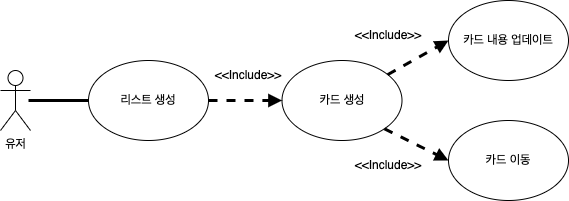

The diagram above was exported from draw.io. Its source (the exported page's mxGraphModel, read from the mxfile embedded in the PNG):
<mxGraphModel dx="1251" dy="605" grid="1" gridSize="10" guides="1" tooltips="1" connect="1" arrows="1" fold="1" page="1" pageScale="1" pageWidth="827" pageHeight="1169" math="0" shadow="0">
  <root>
    <mxCell id="0" />
    <mxCell id="1" parent="0" />
    <mxCell id="RDIx73YkMqKNf3nvNoN_-1" value="유저" style="shape=umlActor;verticalLabelPosition=bottom;verticalAlign=top;html=1;outlineConnect=0;" vertex="1" parent="1">
      <mxGeometry x="100" y="290" width="30" height="60" as="geometry" />
    </mxCell>
    <mxCell id="RDIx73YkMqKNf3nvNoN_-6" value="리스트 생성" style="ellipse;whiteSpace=wrap;html=1;" vertex="1" parent="1">
      <mxGeometry x="188" y="280" width="120" height="80" as="geometry" />
    </mxCell>
    <mxCell id="RDIx73YkMqKNf3nvNoN_-7" value="카드 생성" style="ellipse;whiteSpace=wrap;html=1;" vertex="1" parent="1">
      <mxGeometry x="381.5" y="280" width="120" height="80" as="geometry" />
    </mxCell>
    <mxCell id="RDIx73YkMqKNf3nvNoN_-8" value="카드 내용 업데이트" style="ellipse;whiteSpace=wrap;html=1;" vertex="1" parent="1">
      <mxGeometry x="548" y="220" width="120" height="80" as="geometry" />
    </mxCell>
    <mxCell id="RDIx73YkMqKNf3nvNoN_-10" value="카드 이동" style="ellipse;whiteSpace=wrap;html=1;" vertex="1" parent="1">
      <mxGeometry x="548" y="340" width="120" height="80" as="geometry" />
    </mxCell>
    <mxCell id="RDIx73YkMqKNf3nvNoN_-13" value="&lt;font color=&quot;rgba(0, 0, 0, 0)&quot; face=&quot;monospace&quot;&gt;&lt;span style=&quot;font-size: 0px ; background-color: rgb(248 , 249 , 250)&quot;&gt;ㅑㅜ&lt;/span&gt;&lt;/font&gt;" style="endArrow=block;html=1;rounded=0;entryX=0;entryY=0.5;entryDx=0;entryDy=0;dashed=1;endFill=1;strokeWidth=3;" edge="1" parent="1" source="RDIx73YkMqKNf3nvNoN_-7" target="RDIx73YkMqKNf3nvNoN_-8">
      <mxGeometry width="50" height="50" relative="1" as="geometry">
        <mxPoint x="498" y="300" as="sourcePoint" />
        <mxPoint x="548" y="250" as="targetPoint" />
      </mxGeometry>
    </mxCell>
    <mxCell id="RDIx73YkMqKNf3nvNoN_-14" value="" style="endArrow=block;html=1;rounded=0;entryX=0;entryY=0.5;entryDx=0;entryDy=0;exitX=1;exitY=1;exitDx=0;exitDy=0;endFill=1;dashed=1;strokeWidth=3;" edge="1" parent="1" source="RDIx73YkMqKNf3nvNoN_-7" target="RDIx73YkMqKNf3nvNoN_-10">
      <mxGeometry width="50" height="50" relative="1" as="geometry">
        <mxPoint x="508" y="310" as="sourcePoint" />
        <mxPoint x="558" y="270" as="targetPoint" />
      </mxGeometry>
    </mxCell>
    <mxCell id="RDIx73YkMqKNf3nvNoN_-15" value="" style="endArrow=block;html=1;rounded=0;entryX=0;entryY=0.5;entryDx=0;entryDy=0;exitX=1;exitY=0.5;exitDx=0;exitDy=0;dashed=1;endFill=1;strokeWidth=3;" edge="1" parent="1" source="RDIx73YkMqKNf3nvNoN_-6" target="RDIx73YkMqKNf3nvNoN_-7">
      <mxGeometry width="50" height="50" relative="1" as="geometry">
        <mxPoint x="338" y="350" as="sourcePoint" />
        <mxPoint x="372.07" y="401.72" as="targetPoint" />
      </mxGeometry>
    </mxCell>
    <mxCell id="RDIx73YkMqKNf3nvNoN_-17" value="&amp;lt;&amp;lt;Include&amp;gt;&amp;gt;" style="text;html=1;strokeColor=none;fillColor=none;align=center;verticalAlign=middle;whiteSpace=wrap;rounded=0;rotation=0;" vertex="1" parent="1">
      <mxGeometry x="458" y="240" width="60" height="30" as="geometry" />
    </mxCell>
    <mxCell id="RDIx73YkMqKNf3nvNoN_-18" value="&amp;lt;&amp;lt;Include&amp;gt;&amp;gt;" style="text;html=1;strokeColor=none;fillColor=none;align=center;verticalAlign=middle;whiteSpace=wrap;rounded=0;rotation=0;" vertex="1" parent="1">
      <mxGeometry x="458" y="370" width="60" height="30" as="geometry" />
    </mxCell>
    <mxCell id="RDIx73YkMqKNf3nvNoN_-19" value="&amp;lt;&amp;lt;Include&amp;gt;&amp;gt;" style="text;html=1;strokeColor=none;fillColor=none;align=center;verticalAlign=middle;whiteSpace=wrap;rounded=0;rotation=0;" vertex="1" parent="1">
      <mxGeometry x="318" y="280" width="60" height="30" as="geometry" />
    </mxCell>
    <mxCell id="RDIx73YkMqKNf3nvNoN_-20" value="" style="endArrow=none;html=1;rounded=0;strokeWidth=3;entryX=0;entryY=0.5;entryDx=0;entryDy=0;" edge="1" parent="1" target="RDIx73YkMqKNf3nvNoN_-6">
      <mxGeometry width="50" height="50" relative="1" as="geometry">
        <mxPoint x="128" y="320" as="sourcePoint" />
        <mxPoint x="358" y="170" as="targetPoint" />
      </mxGeometry>
    </mxCell>
  </root>
</mxGraphModel>